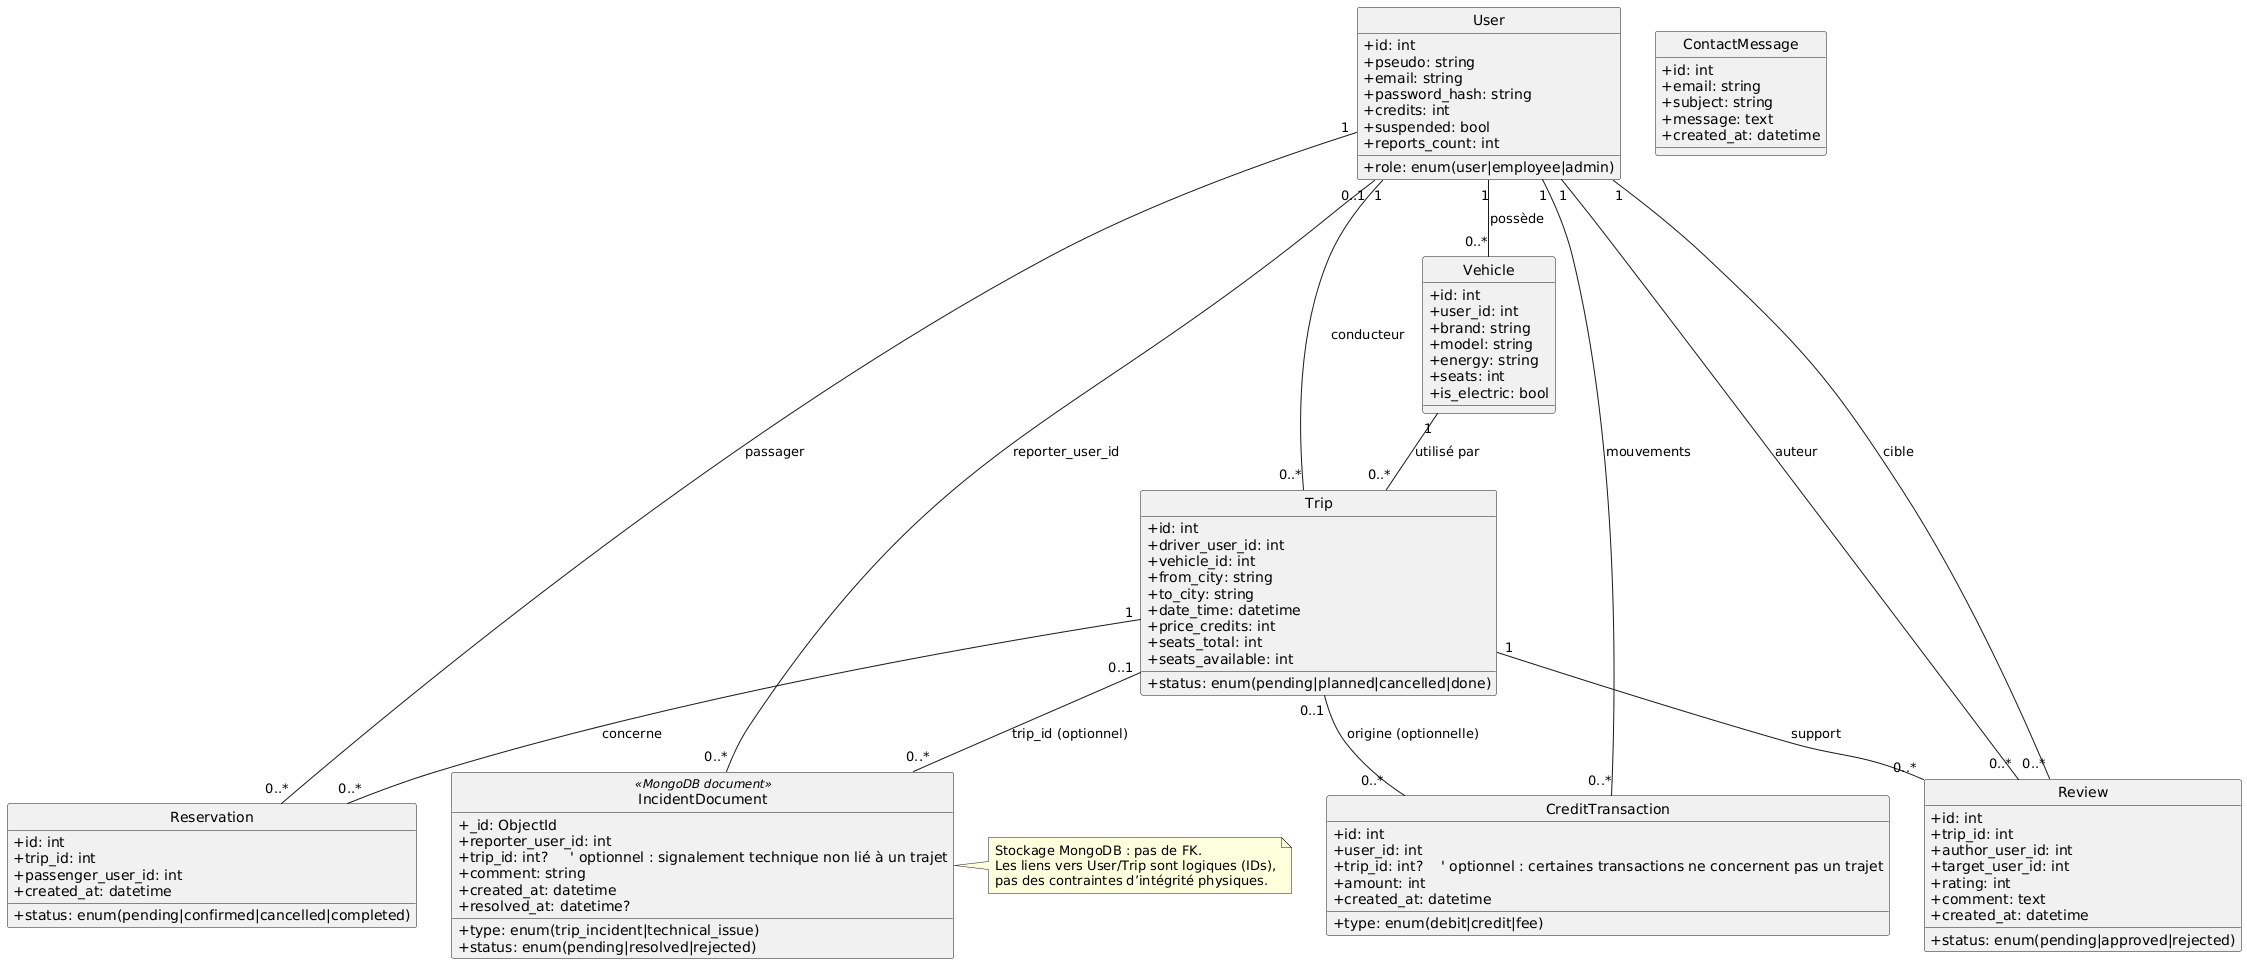

The diagram above was rendered by PlantUML. Its source (embedded in the PNG):
@startuml
hide circle
skinparam classAttributeIconSize 0

' =========================
' Diagramme de classes (EcoRide) - Version "académique"
' =========================

class User {
  +id: int
  +pseudo: string
  +email: string
  +password_hash: string
  +credits: int
  +suspended: bool
  +reports_count: int
  +role: enum(user|employee|admin)
}

class Vehicle {
  +id: int
  +user_id: int
  +brand: string
  +model: string
  +energy: string
  +seats: int
  +is_electric: bool
}

class Trip {
  +id: int
  +driver_user_id: int
  +vehicle_id: int
  +from_city: string
  +to_city: string
  +date_time: datetime
  +price_credits: int
  +seats_total: int
  +seats_available: int
  +status: enum(pending|planned|cancelled|done)
}

class Reservation {
  +id: int
  +trip_id: int
  +passenger_user_id: int
  +created_at: datetime
  +status: enum(pending|confirmed|cancelled|completed)
}

class Review {
  +id: int
  +trip_id: int
  +author_user_id: int
  +target_user_id: int
  +rating: int
  +comment: text
  +created_at: datetime
  +status: enum(pending|approved|rejected)
}

class CreditTransaction {
  +id: int
  +user_id: int
  +trip_id: int?    ' optionnel : certaines transactions ne concernent pas un trajet
  +amount: int
  +created_at: datetime
  +type: enum(debit|credit|fee)
}

class ContactMessage {
  +id: int
  +email: string
  +subject: string
  +message: text
  +created_at: datetime
}

class IncidentDocument <<MongoDB document>> {
  +_id: ObjectId
  +reporter_user_id: int
  +trip_id: int?     ' optionnel : signalement technique non lié à un trajet
  +comment: string
  +created_at: datetime
  +resolved_at: datetime?
  +type: enum(trip_incident|technical_issue)
  +status: enum(pending|resolved|rejected)
}

note right of IncidentDocument
  Stockage MongoDB : pas de FK.
  Les liens vers User/Trip sont logiques (IDs),
  pas des contraintes d’intégrité physiques.
end note

' =========================
' Associations (cardinalités académiques)
' =========================

User "1" -- "0..*" Vehicle : possède
User "1" -- "0..*" Trip : conducteur
Vehicle "1" -- "0..*" Trip : utilisé par

Trip "1" -- "0..*" Reservation : concerne
User "1" -- "0..*" Reservation : passager

Trip "1" -- "0..*" Review : support
User "1" -- "0..*" Review : auteur
User "1" -- "0..*" Review : cible

User "1" -- "0..*" CreditTransaction : mouvements
Trip "0..1" -- "0..*" CreditTransaction : origine (optionnelle)

User "0..1" -- "0..*" IncidentDocument : reporter_user_id
Trip "0..1" -- "0..*" IncidentDocument : trip_id (optionnel)
@enduml